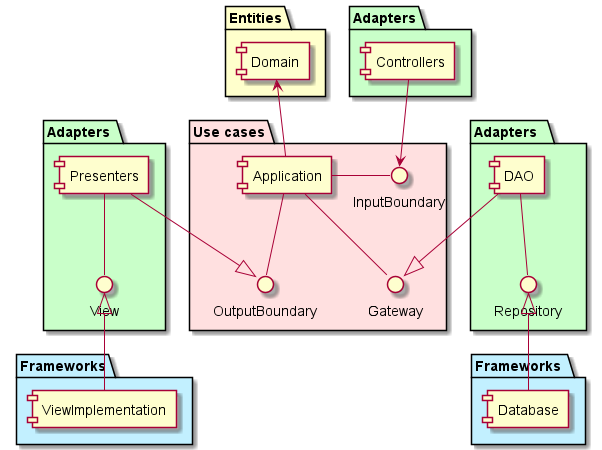

The diagram above was rendered by PlantUML. Its source (embedded in the PNG):
@startuml
'https://plantuml.com/component-diagram
skinparam componentStyle uml1

package "Entities" #Business{
    [Domain]
}

package "Use cases" #Implementation {
    [Application] -u-> [Domain]  
    InputBoundary - [Application]
    [Application] -- OutputBoundary
    [Application] -- Gateway
}

package "Adapters" #Technology {
    [Controllers] --> InputBoundary
}

package "Adapters " #Technology {
    [Presenters] --|> OutputBoundary
    View -u- Presenters
}

package "Adapters  " #Technology {
    [DAO] --|> Gateway
    [DAO] -- Repository
}

package "Frameworks " #Application {
    [Database] -u-|> Repository
}

package "Frameworks" #Application {
    [ViewImplementation] -u-|> View
}
@enduml